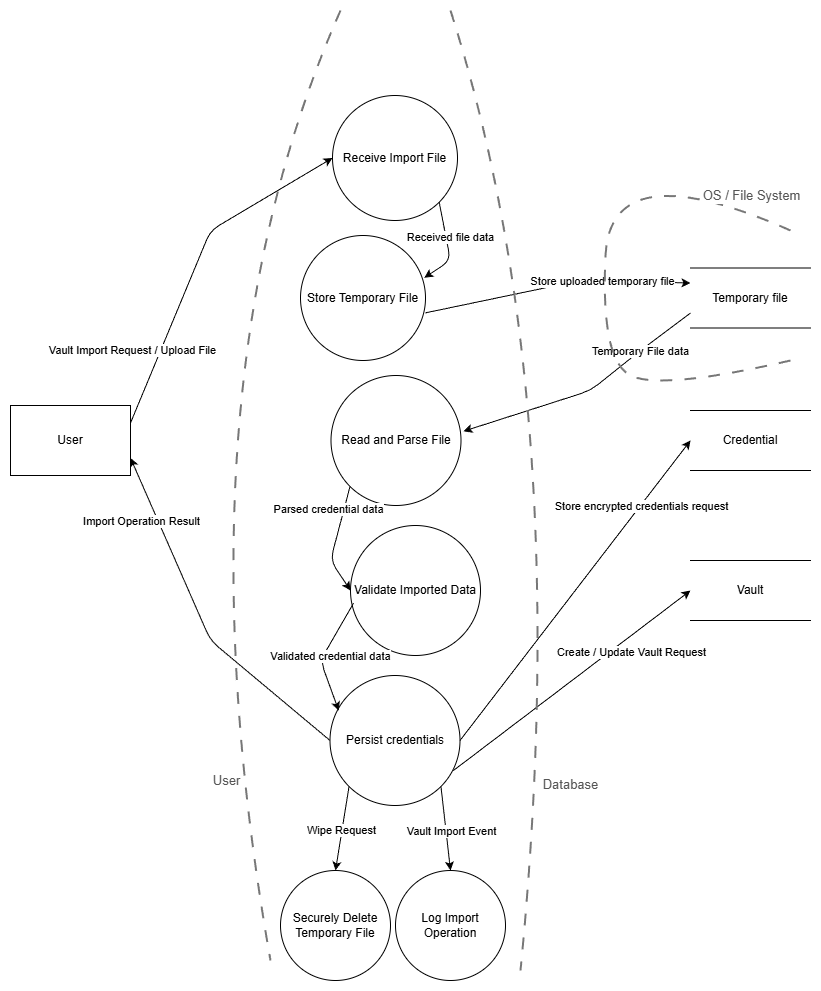

The diagram above was exported from draw.io. Its source (the exported page's mxGraphModel, read from the mxfile embedded in the PNG):
<mxGraphModel dx="1412" dy="1126" grid="1" gridSize="10" guides="1" tooltips="1" connect="1" arrows="1" fold="1" page="1" pageScale="1" pageWidth="850" pageHeight="1100" math="0" shadow="0">
  <root>
    <mxCell id="0" />
    <mxCell id="1" parent="0" />
    <mxCell id="67" value="" style="rounded=0;whiteSpace=wrap;html=1;strokeColor=#FFFFFF;" vertex="1" parent="1">
      <mxGeometry x="30" y="90" width="820" height="990" as="geometry" />
    </mxCell>
    <mxCell id="3" value="Persist credentials" style="ellipse;whiteSpace=wrap;html=1;aspect=fixed;" vertex="1" parent="1">
      <mxGeometry x="359.5" y="765" width="130" height="130" as="geometry" />
    </mxCell>
    <mxCell id="4" value="Validate Imported Data" style="ellipse;whiteSpace=wrap;html=1;aspect=fixed;" vertex="1" parent="1">
      <mxGeometry x="380" y="615" width="130" height="130" as="geometry" />
    </mxCell>
    <mxCell id="5" value="Receive Import File" style="ellipse;whiteSpace=wrap;html=1;aspect=fixed;" vertex="1" parent="1">
      <mxGeometry x="362" y="185" width="125" height="125" as="geometry" />
    </mxCell>
    <mxCell id="6" value="Read and Parse File" style="ellipse;whiteSpace=wrap;html=1;aspect=fixed;" vertex="1" parent="1">
      <mxGeometry x="360.5" y="465" width="130" height="130" as="geometry" />
    </mxCell>
    <mxCell id="7" value="Store Temporary File" style="ellipse;whiteSpace=wrap;html=1;aspect=fixed;" vertex="1" parent="1">
      <mxGeometry x="330" y="325" width="125" height="125" as="geometry" />
    </mxCell>
    <mxCell id="9" value="Log Import Operation" style="ellipse;whiteSpace=wrap;html=1;aspect=fixed;direction=south;" vertex="1" parent="1">
      <mxGeometry x="425" y="960" width="110" height="110" as="geometry" />
    </mxCell>
    <mxCell id="10" value="Securely Delete Temporary File" style="ellipse;whiteSpace=wrap;html=1;aspect=fixed;" vertex="1" parent="1">
      <mxGeometry x="310" y="960" width="110" height="110" as="geometry" />
    </mxCell>
    <mxCell id="11" value="User" style="rounded=0;whiteSpace=wrap;html=1;" vertex="1" parent="1">
      <mxGeometry x="40" y="495" width="120" height="70" as="geometry" />
    </mxCell>
    <mxCell id="13" value="Credential" style="html=1;dashed=0;whiteSpace=wrap;shape=partialRectangle;right=0;left=0;" vertex="1" parent="1">
      <mxGeometry x="720" y="500" width="120" height="60" as="geometry" />
    </mxCell>
    <mxCell id="14" value="Temporary file" style="html=1;dashed=0;whiteSpace=wrap;shape=partialRectangle;right=0;left=0;" vertex="1" parent="1">
      <mxGeometry x="720" y="357.5" width="120" height="60" as="geometry" />
    </mxCell>
    <mxCell id="15" value="Vault" style="html=1;dashed=0;whiteSpace=wrap;shape=partialRectangle;right=0;left=0;" vertex="1" parent="1">
      <mxGeometry x="720" y="650" width="120" height="60" as="geometry" />
    </mxCell>
    <mxCell id="17" value="" style="endArrow=classic;html=1;exitX=1;exitY=0.25;exitDx=0;exitDy=0;entryX=0;entryY=0.5;entryDx=0;entryDy=0;" edge="1" parent="1" source="11" target="5">
      <mxGeometry width="50" height="50" relative="1" as="geometry">
        <mxPoint x="330" y="420" as="sourcePoint" />
        <mxPoint x="300" y="300" as="targetPoint" />
        <Array as="points">
          <mxPoint x="240" y="320" />
        </Array>
      </mxGeometry>
    </mxCell>
    <mxCell id="18" value="Vault Import Request / Upload File" style="edgeLabel;html=1;align=center;verticalAlign=middle;resizable=0;points=[];rotation=0;" vertex="1" connectable="0" parent="17">
      <mxGeometry x="-0.3201" y="-2" relative="1" as="geometry">
        <mxPoint x="-47" y="37" as="offset" />
      </mxGeometry>
    </mxCell>
    <mxCell id="22" value="" style="endArrow=classic;html=1;exitX=1;exitY=1;exitDx=0;exitDy=0;entryX=0.99;entryY=0.338;entryDx=0;entryDy=0;entryPerimeter=0;" edge="1" parent="1" source="5" target="7">
      <mxGeometry width="50" height="50" relative="1" as="geometry">
        <mxPoint x="440" y="330" as="sourcePoint" />
        <mxPoint x="490" y="280" as="targetPoint" />
        <Array as="points">
          <mxPoint x="480" y="350" />
        </Array>
      </mxGeometry>
    </mxCell>
    <mxCell id="23" value="Received file data" style="edgeLabel;html=1;align=center;verticalAlign=middle;resizable=0;points=[];" vertex="1" connectable="0" parent="22">
      <mxGeometry x="0.0915" relative="1" as="geometry">
        <mxPoint x="1" y="-15" as="offset" />
      </mxGeometry>
    </mxCell>
    <mxCell id="27" value="" style="endArrow=classic;html=1;exitX=0;exitY=1;exitDx=0;exitDy=0;entryX=0;entryY=0.5;entryDx=0;entryDy=0;" edge="1" parent="1" source="6" target="4">
      <mxGeometry width="50" height="50" relative="1" as="geometry">
        <mxPoint x="440" y="630" as="sourcePoint" />
        <mxPoint x="490" y="580" as="targetPoint" />
        <Array as="points">
          <mxPoint x="360" y="650" />
        </Array>
      </mxGeometry>
    </mxCell>
    <mxCell id="29" value="Parsed credential data" style="edgeLabel;html=1;align=center;verticalAlign=middle;resizable=0;points=[];" vertex="1" connectable="0" parent="27">
      <mxGeometry x="0.225" y="-2" relative="1" as="geometry">
        <mxPoint x="-3" y="-43" as="offset" />
      </mxGeometry>
    </mxCell>
    <mxCell id="30" value="" style="endArrow=classic;html=1;exitX=0.023;exitY=0.598;exitDx=0;exitDy=0;entryX=0.067;entryY=0.27;entryDx=0;entryDy=0;entryPerimeter=0;exitPerimeter=0;" edge="1" parent="1" source="4" target="3">
      <mxGeometry width="50" height="50" relative="1" as="geometry">
        <mxPoint x="440" y="730" as="sourcePoint" />
        <mxPoint x="490" y="680" as="targetPoint" />
        <Array as="points">
          <mxPoint x="350" y="750" />
        </Array>
      </mxGeometry>
    </mxCell>
    <mxCell id="31" value="Validated credential data" style="edgeLabel;html=1;align=center;verticalAlign=middle;resizable=0;points=[];" vertex="1" connectable="0" parent="30">
      <mxGeometry x="-0.357" y="4" relative="1" as="geometry">
        <mxPoint x="-8" y="17" as="offset" />
      </mxGeometry>
    </mxCell>
    <mxCell id="32" value="" style="endArrow=classic;html=1;exitX=0;exitY=0.5;exitDx=0;exitDy=0;entryX=1;entryY=0.75;entryDx=0;entryDy=0;" edge="1" parent="1" source="3" target="11">
      <mxGeometry width="50" height="50" relative="1" as="geometry">
        <mxPoint x="440" y="830" as="sourcePoint" />
        <mxPoint x="230" y="680" as="targetPoint" />
        <Array as="points">
          <mxPoint x="240" y="730" />
        </Array>
      </mxGeometry>
    </mxCell>
    <mxCell id="33" value="Import Operation Result" style="edgeLabel;html=1;align=center;verticalAlign=middle;resizable=0;points=[];" vertex="1" connectable="0" parent="32">
      <mxGeometry x="-0.0197" y="3" relative="1" as="geometry">
        <mxPoint x="-60" y="-105" as="offset" />
      </mxGeometry>
    </mxCell>
    <mxCell id="34" value="" style="endArrow=classic;html=1;exitX=0.999;exitY=0.619;exitDx=0;exitDy=0;exitPerimeter=0;entryX=0;entryY=0.25;entryDx=0;entryDy=0;" edge="1" parent="1" source="7" target="14">
      <mxGeometry width="50" height="50" relative="1" as="geometry">
        <mxPoint x="440" y="530" as="sourcePoint" />
        <mxPoint x="490" y="480" as="targetPoint" />
        <Array as="points">
          <mxPoint x="610" y="370" />
        </Array>
      </mxGeometry>
    </mxCell>
    <mxCell id="35" value="Store uploaded temporary file" style="edgeLabel;html=1;align=center;verticalAlign=middle;resizable=0;points=[];rotation=0;" vertex="1" connectable="0" parent="34">
      <mxGeometry x="0.038" y="-3" relative="1" as="geometry">
        <mxPoint x="38" y="-7" as="offset" />
      </mxGeometry>
    </mxCell>
    <mxCell id="36" value="" style="endArrow=classic;html=1;exitX=0;exitY=0.75;exitDx=0;exitDy=0;entryX=1.019;entryY=0.429;entryDx=0;entryDy=0;entryPerimeter=0;" edge="1" parent="1" source="14" target="6">
      <mxGeometry width="50" height="50" relative="1" as="geometry">
        <mxPoint x="420" y="620" as="sourcePoint" />
        <mxPoint x="470" y="570" as="targetPoint" />
        <Array as="points">
          <mxPoint x="670" y="440" />
          <mxPoint x="620" y="480" />
        </Array>
      </mxGeometry>
    </mxCell>
    <mxCell id="37" value="Temporary File data" style="edgeLabel;html=1;align=center;verticalAlign=middle;resizable=0;points=[];rotation=0;" vertex="1" connectable="0" parent="36">
      <mxGeometry x="-0.419" relative="1" as="geometry">
        <mxPoint x="10" y="-8" as="offset" />
      </mxGeometry>
    </mxCell>
    <mxCell id="38" value="" style="endArrow=classic;html=1;exitX=0.948;exitY=0.732;exitDx=0;exitDy=0;exitPerimeter=0;entryX=0;entryY=0.5;entryDx=0;entryDy=0;" edge="1" parent="1" source="3" target="15">
      <mxGeometry width="50" height="50" relative="1" as="geometry">
        <mxPoint x="440" y="800" as="sourcePoint" />
        <mxPoint x="490" y="750" as="targetPoint" />
      </mxGeometry>
    </mxCell>
    <mxCell id="40" value="Create / Update Vault Request" style="edgeLabel;html=1;align=center;verticalAlign=middle;resizable=0;points=[];rotation=0;" vertex="1" connectable="0" parent="38">
      <mxGeometry x="0.1137" y="-3" relative="1" as="geometry">
        <mxPoint x="43" y="-21" as="offset" />
      </mxGeometry>
    </mxCell>
    <mxCell id="41" value="" style="endArrow=classic;html=1;exitX=1;exitY=0.5;exitDx=0;exitDy=0;entryX=0;entryY=0.5;entryDx=0;entryDy=0;" edge="1" parent="1" source="3" target="13">
      <mxGeometry width="50" height="50" relative="1" as="geometry">
        <mxPoint x="500" y="740" as="sourcePoint" />
        <mxPoint x="550" y="690" as="targetPoint" />
      </mxGeometry>
    </mxCell>
    <mxCell id="42" value="Store encrypted credentials request" style="edgeLabel;html=1;align=center;verticalAlign=middle;resizable=0;points=[];rotation=0;" vertex="1" connectable="0" parent="41">
      <mxGeometry x="-0.0589" y="3" relative="1" as="geometry">
        <mxPoint x="74" y="-92" as="offset" />
      </mxGeometry>
    </mxCell>
    <mxCell id="43" value="" style="endArrow=classic;html=1;exitX=0;exitY=1;exitDx=0;exitDy=0;entryX=0.5;entryY=0;entryDx=0;entryDy=0;" edge="1" parent="1" source="3" target="10">
      <mxGeometry width="50" height="50" relative="1" as="geometry">
        <mxPoint x="320" y="900" as="sourcePoint" />
        <mxPoint x="370" y="850" as="targetPoint" />
      </mxGeometry>
    </mxCell>
    <mxCell id="44" value="Wipe Request" style="edgeLabel;html=1;align=center;verticalAlign=middle;resizable=0;points=[];" vertex="1" connectable="0" parent="43">
      <mxGeometry x="-0.2081" y="5" relative="1" as="geometry">
        <mxPoint x="-8" y="9" as="offset" />
      </mxGeometry>
    </mxCell>
    <mxCell id="48" value="User" style="endArrow=none;html=1;dashed=1;dashPattern=6 6;strokeColor=#777777;strokeWidth=2;fontSize=13;fontColor=#555555;verticalLabelPosition=bottom;verticalAlign=top;labelBackgroundColor=#FFFFFF;rounded=0;curved=1;" edge="1" parent="1">
      <mxGeometry x="0.5999" y="-10" relative="1" as="geometry">
        <mxPoint x="370" y="100" as="sourcePoint" />
        <mxPoint x="300" y="1050" as="targetPoint" />
        <Array as="points">
          <mxPoint x="200" y="483.85" />
        </Array>
        <mxPoint as="offset" />
      </mxGeometry>
    </mxCell>
    <mxCell id="50" value="OS / File System" style="endArrow=none;html=1;dashed=1;dashPattern=6 6;strokeColor=#777777;strokeWidth=2;fontSize=13;fontColor=#555555;verticalLabelPosition=bottom;verticalAlign=top;labelBackgroundColor=#FFFFFF;rounded=0;curved=1;" edge="1" parent="1">
      <mxGeometry x="-0.8129" y="-29" relative="1" as="geometry">
        <mxPoint x="820" y="320" as="sourcePoint" />
        <mxPoint x="820" y="450" as="targetPoint" />
        <Array as="points">
          <mxPoint x="640" y="240" />
          <mxPoint x="630" y="450" />
          <mxPoint x="690" y="480" />
        </Array>
        <mxPoint as="offset" />
      </mxGeometry>
    </mxCell>
    <mxCell id="62" value="Database" style="endArrow=none;html=1;dashed=1;dashPattern=6 6;strokeColor=#777777;strokeWidth=2;fontSize=13;fontColor=#555555;verticalLabelPosition=bottom;verticalAlign=top;labelBackgroundColor=#FFFFFF;rounded=0;curved=1;" edge="1" parent="1">
      <mxGeometry x="0.5848" y="30" relative="1" as="geometry">
        <mxPoint x="480" y="100" as="sourcePoint" />
        <mxPoint x="550" y="1060" as="targetPoint" />
        <Array as="points">
          <mxPoint x="605.5" y="493.85" />
        </Array>
        <mxPoint as="offset" />
      </mxGeometry>
    </mxCell>
    <mxCell id="63" value="" style="endArrow=classic;html=1;entryX=0;entryY=0.5;entryDx=0;entryDy=0;exitX=1;exitY=1;exitDx=0;exitDy=0;" edge="1" parent="1" source="3" target="9">
      <mxGeometry width="50" height="50" relative="1" as="geometry">
        <mxPoint x="460" y="930" as="sourcePoint" />
        <mxPoint x="180" y="710" as="targetPoint" />
      </mxGeometry>
    </mxCell>
    <mxCell id="66" value="Vault Import Event" style="edgeLabel;html=1;align=center;verticalAlign=middle;resizable=0;points=[];" vertex="1" connectable="0" parent="63">
      <mxGeometry x="-0.1904" y="-2" relative="1" as="geometry">
        <mxPoint x="8" y="10" as="offset" />
      </mxGeometry>
    </mxCell>
  </root>
</mxGraphModel>